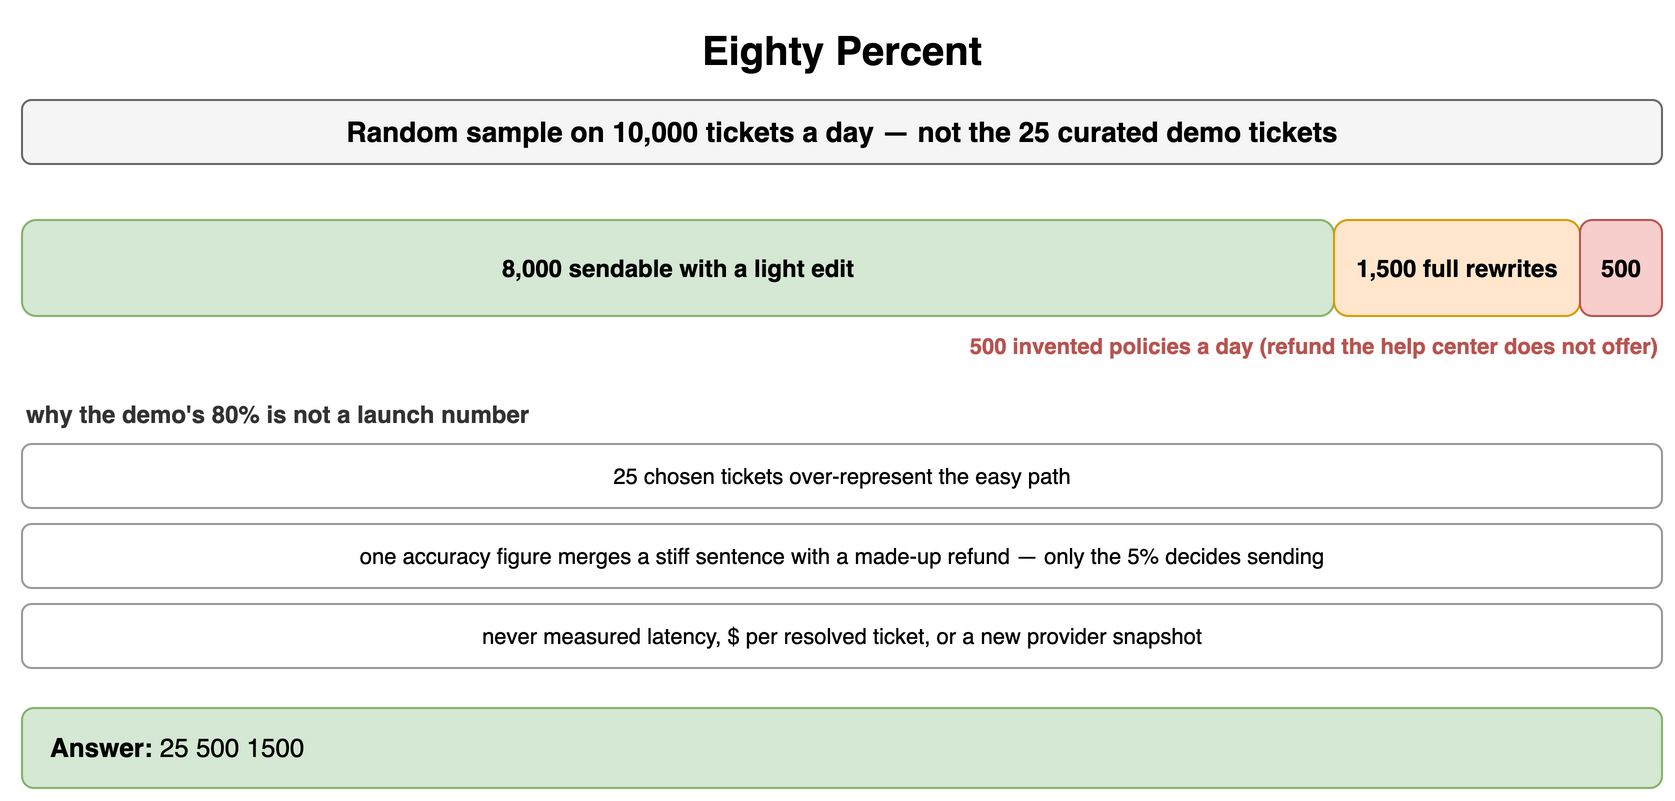

The diagram above was exported from draw.io. Its source (the exported page's mxGraphModel, read from the mxfile embedded in the PNG):
<mxGraphModel dx="900" dy="408" grid="1" gridSize="10" guides="1" tooltips="1" connect="1" arrows="1" fold="1" page="1" pageScale="1" pageWidth="900" pageHeight="408" math="0" shadow="0">
  <root>
    <mxCell id="0" />
    <mxCell id="1" parent="0" />
    <mxCell id="f1" value="Eighty Percent" style="text;html=1;align=center;verticalAlign=middle;whiteSpace=wrap;fontSize=20;fontStyle=1;" vertex="1" parent="1">
      <mxGeometry x="40" y="10" width="820" height="30" as="geometry" />
    </mxCell>
    <mxCell id="f2" value="Random sample on 10,000 tickets a day — not the 25 curated demo tickets" style="rounded=1;whiteSpace=wrap;html=1;fillColor=#f5f5f5;strokeColor=#666666;fontStyle=1;fontSize=14;" vertex="1" parent="1">
      <mxGeometry x="40" y="50" width="820" height="32" as="geometry" />
    </mxCell>
    <mxCell id="f3" value="8,000 sendable with a light edit" style="rounded=1;whiteSpace=wrap;html=1;fillColor=#d5e8d4;strokeColor=#82b366;fontSize=12;align=center;fontStyle=1;" vertex="1" parent="1">
      <mxGeometry x="40" y="110" width="656.0" height="48" as="geometry" />
    </mxCell>
    <mxCell id="f4" value="1,500 full rewrites" style="rounded=1;whiteSpace=wrap;html=1;fillColor=#ffe6cc;strokeColor=#d79b00;fontSize=12;align=center;fontStyle=1;" vertex="1" parent="1">
      <mxGeometry x="696.0" y="110" width="123.0" height="48" as="geometry" />
    </mxCell>
    <mxCell id="f5" value="500" style="rounded=1;whiteSpace=wrap;html=1;fillColor=#f8cecc;strokeColor=#b85450;fontSize=12;align=center;fontStyle=1;" vertex="1" parent="1">
      <mxGeometry x="819.0" y="110" width="41.0" height="48" as="geometry" />
    </mxCell>
    <mxCell id="f6" value="500 invented policies a day (refund the help center does not offer)" style="text;html=1;whiteSpace=wrap;fontSize=11;align=right;verticalAlign=middle;fontSize=11;fontColor=#b85450;fontStyle=1;" vertex="1" parent="1">
      <mxGeometry x="380" y="164" width="480" height="18" as="geometry" />
    </mxCell>
    <mxCell id="f7" value="why the demo's 80% is not a launch number" style="text;html=1;whiteSpace=wrap;fontSize=11;align=left;verticalAlign=middle;fontSize=12;fontColor=#333333;fontStyle=1;" vertex="1" parent="1">
      <mxGeometry x="40" y="198" width="600" height="18" as="geometry" />
    </mxCell>
    <mxCell id="f8" value="25 chosen tickets over-represent the easy path" style="rounded=1;whiteSpace=wrap;html=1;fillColor=#ffffff;strokeColor=#999999;fontSize=11;align=center;" vertex="1" parent="1">
      <mxGeometry x="40" y="222" width="820" height="32" as="geometry" />
    </mxCell>
    <mxCell id="f9" value="one accuracy figure merges a stiff sentence with a made-up refund — only the 5% decides sending" style="rounded=1;whiteSpace=wrap;html=1;fillColor=#ffffff;strokeColor=#999999;fontSize=11;align=center;" vertex="1" parent="1">
      <mxGeometry x="40" y="262" width="820" height="32" as="geometry" />
    </mxCell>
    <mxCell id="f10" value="never measured latency, $ per resolved ticket, or a new provider snapshot" style="rounded=1;whiteSpace=wrap;html=1;fillColor=#ffffff;strokeColor=#999999;fontSize=11;align=center;" vertex="1" parent="1">
      <mxGeometry x="40" y="302" width="820" height="32" as="geometry" />
    </mxCell>
    <mxCell id="f11" value="&lt;b&gt;Answer:&lt;/b&gt; 25 500 1500" style="rounded=1;whiteSpace=wrap;html=1;fillColor=#d5e8d4;strokeColor=#82b366;fontSize=13;align=left;spacingLeft=12;" vertex="1" parent="1">
      <mxGeometry x="40" y="354" width="820" height="40" as="geometry" />
    </mxCell>
  </root>
</mxGraphModel>